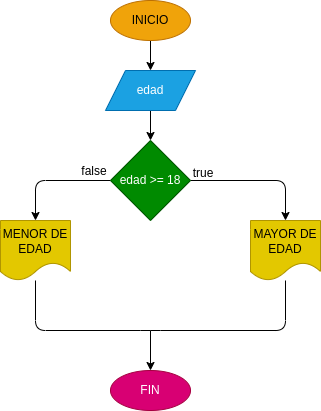

The diagram above was exported from draw.io. Its source (the exported page's mxGraphModel, read from the mxfile embedded in the PNG):
<mxGraphModel dx="394" dy="308" grid="1" gridSize="10" guides="1" tooltips="1" connect="1" arrows="1" fold="1" page="1" pageScale="1" pageWidth="850" pageHeight="1100" math="0" shadow="0">
  <root>
    <mxCell id="0" />
    <mxCell id="1" parent="0" />
    <mxCell id="4" value="" style="edgeStyle=none;html=1;" edge="1" parent="1" source="2" target="3">
      <mxGeometry relative="1" as="geometry" />
    </mxCell>
    <mxCell id="2" value="INICIO" style="ellipse;whiteSpace=wrap;html=1;fillColor=#f0a30a;fontColor=#000000;strokeColor=#BD7000;" vertex="1" parent="1">
      <mxGeometry x="130" y="10" width="80" height="40" as="geometry" />
    </mxCell>
    <mxCell id="6" value="" style="edgeStyle=none;html=1;" edge="1" parent="1" source="3" target="5">
      <mxGeometry relative="1" as="geometry" />
    </mxCell>
    <mxCell id="3" value="edad" style="shape=parallelogram;perimeter=parallelogramPerimeter;whiteSpace=wrap;html=1;fixedSize=1;fillColor=#1ba1e2;fontColor=#ffffff;strokeColor=#006EAF;" vertex="1" parent="1">
      <mxGeometry x="125" y="80" width="90" height="40" as="geometry" />
    </mxCell>
    <mxCell id="8" style="edgeStyle=none;html=1;" edge="1" parent="1" source="5" target="7">
      <mxGeometry relative="1" as="geometry">
        <Array as="points">
          <mxPoint x="305" y="190" />
        </Array>
      </mxGeometry>
    </mxCell>
    <mxCell id="10" style="edgeStyle=none;html=1;startArrow=none;" edge="1" parent="1" source="5" target="9">
      <mxGeometry relative="1" as="geometry">
        <Array as="points">
          <mxPoint x="55" y="190" />
        </Array>
      </mxGeometry>
    </mxCell>
    <mxCell id="5" value="edad &amp;gt;= 18" style="rhombus;whiteSpace=wrap;html=1;fillColor=#008a00;fontColor=#ffffff;strokeColor=#005700;" vertex="1" parent="1">
      <mxGeometry x="130" y="150" width="80" height="80" as="geometry" />
    </mxCell>
    <mxCell id="7" value="MAYOR DE EDAD" style="shape=document;whiteSpace=wrap;html=1;boundedLbl=1;fillColor=#e3c800;fontColor=#000000;strokeColor=#B09500;" vertex="1" parent="1">
      <mxGeometry x="270" y="230" width="70" height="60" as="geometry" />
    </mxCell>
    <mxCell id="14" style="edgeStyle=none;html=1;endArrow=none;endFill=0;" edge="1" parent="1" source="9" target="7">
      <mxGeometry relative="1" as="geometry">
        <Array as="points">
          <mxPoint x="55" y="340" />
          <mxPoint x="170" y="340" />
          <mxPoint x="305" y="340" />
        </Array>
      </mxGeometry>
    </mxCell>
    <mxCell id="9" value="MENOR DE EDAD" style="shape=document;whiteSpace=wrap;html=1;boundedLbl=1;fillColor=#e3c800;fontColor=#000000;strokeColor=#B09500;" vertex="1" parent="1">
      <mxGeometry x="20" y="230" width="70" height="60" as="geometry" />
    </mxCell>
    <mxCell id="12" value="FIN" style="ellipse;whiteSpace=wrap;html=1;fillColor=#d80073;fontColor=#ffffff;strokeColor=#A50040;" vertex="1" parent="1">
      <mxGeometry x="130" y="380" width="80" height="40" as="geometry" />
    </mxCell>
    <mxCell id="13" value="" style="endArrow=classic;html=1;entryX=0.5;entryY=0;entryDx=0;entryDy=0;" edge="1" parent="1" target="12">
      <mxGeometry width="50" height="50" relative="1" as="geometry">
        <mxPoint x="170" y="340" as="sourcePoint" />
        <mxPoint x="200" y="280" as="targetPoint" />
      </mxGeometry>
    </mxCell>
    <mxCell id="15" value="true" style="text;html=1;strokeColor=none;fillColor=none;align=center;verticalAlign=middle;whiteSpace=wrap;rounded=0;" vertex="1" parent="1">
      <mxGeometry x="193" y="168" width="60" height="30" as="geometry" />
    </mxCell>
    <mxCell id="16" value="false" style="text;html=1;strokeColor=none;fillColor=none;align=center;verticalAlign=middle;whiteSpace=wrap;rounded=0;" vertex="1" parent="1">
      <mxGeometry x="84" y="166" width="60" height="30" as="geometry" />
    </mxCell>
  </root>
</mxGraphModel>